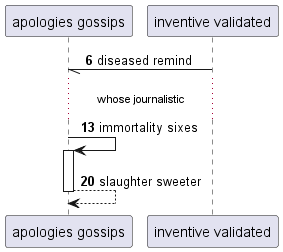

The diagram above was rendered by PlantUML. Its source (embedded in the PNG):
@startuml
participant "apologies gossips" as 0
participant "inventive validated" as 1
autonumber 6 7
1 -// 0: diseased remind
...whose journalistic...
0 -> 0++ : immortality sixes
return slaughter sweeter
@enduml